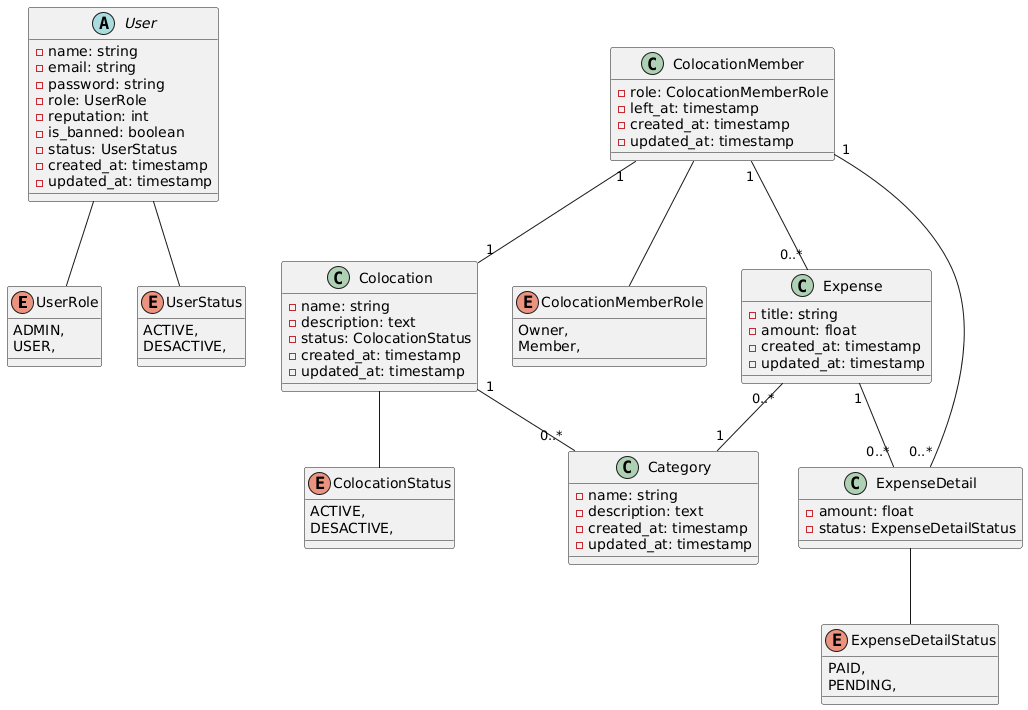

The diagram above was rendered by PlantUML. Its source (embedded in the PNG):
@startuml
enum UserRole{
        ADMIN,
        USER,
    }

    enum UserStatus{
        ACTIVE,
        DESACTIVE,
    }

    abstract class User{
        - name: string
        - email: string
        - password: string
        - role: UserRole
        - reputation: int
        - is_banned: boolean
        - status: UserStatus
        - created_at: timestamp
        - updated_at: timestamp
    }

    User -- UserRole
    User -- UserStatus

    enum ColocationStatus{
        ACTIVE,
        DESACTIVE,
    }

    class Colocation{
        - name: string
        - description: text
        - status: ColocationStatus
        - created_at: timestamp
        - updated_at: timestamp
    }

    Colocation -- ColocationStatus

    enum ColocationMemberRole{
        Owner,
        Member,
    }

    class ColocationMember{
        - role: ColocationMemberRole
        - left_at: timestamp
        - created_at: timestamp
        - updated_at: timestamp
    }

    ColocationMember -- ColocationMemberRole

    class Category{
        - name: string
        - description: text
        - created_at: timestamp
        - updated_at: timestamp
    }

    class Expense{
        - title: string 
        - amount: float
        - created_at: timestamp
        - updated_at: timestamp
    }

    enum ExpenseDetailStatus{
        PAID,
        PENDING,
    }

    class ExpenseDetail{
        - amount: float
        - status: ExpenseDetailStatus
    }

    ExpenseDetail -- ExpenseDetailStatus

    ColocationMember "1" -- "1" Colocation

    ColocationMember "1" -- "0..*" Expense

    ColocationMember "1" -- "0..*" ExpenseDetail

    Colocation "1" -- "0..*" Category

    Expense "0..*" -- "1" Category

    Expense "1" -- "0..*" ExpenseDetail
@enduml